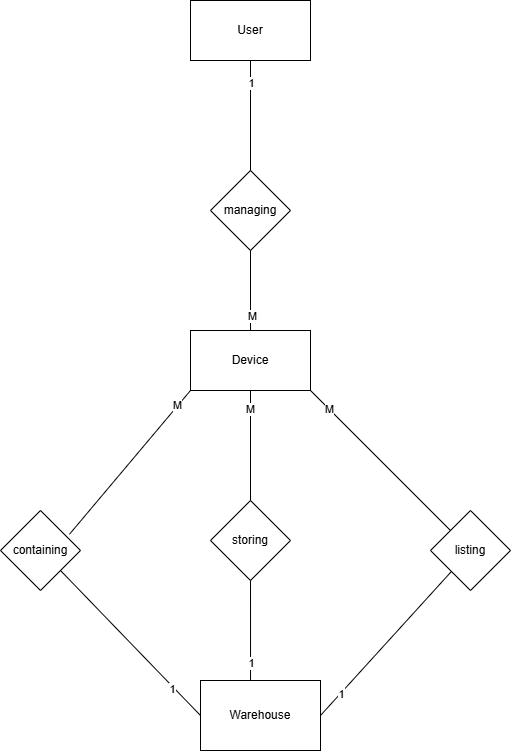

The diagram above was exported from draw.io. Its source (the exported page's mxGraphModel, read from the mxfile embedded in the PNG):
<mxGraphModel dx="1098" dy="772" grid="1" gridSize="10" guides="1" tooltips="1" connect="1" arrows="1" fold="1" page="1" pageScale="1" pageWidth="827" pageHeight="1169" math="0" shadow="0">
  <root>
    <mxCell id="0" />
    <mxCell id="1" parent="0" />
    <mxCell id="cyF94CY6pfkdk_S-sykm-1" parent="1" style="rounded=0;whiteSpace=wrap;html=1;" value="User" vertex="1">
      <mxGeometry height="60" width="120" x="300" y="50" as="geometry" />
    </mxCell>
    <mxCell id="cyF94CY6pfkdk_S-sykm-2" parent="1" style="rounded=0;whiteSpace=wrap;html=1;" value="Device" vertex="1">
      <mxGeometry height="60" width="120" x="300" y="380" as="geometry" />
    </mxCell>
    <mxCell id="cyF94CY6pfkdk_S-sykm-3" parent="1" style="rounded=0;whiteSpace=wrap;html=1;" value="Warehouse" vertex="1">
      <mxGeometry height="70" width="120" x="310" y="730" as="geometry" />
    </mxCell>
    <mxCell id="cyF94CY6pfkdk_S-sykm-4" parent="1" style="rhombus;whiteSpace=wrap;html=1;" value="managing" vertex="1">
      <mxGeometry height="80" width="80" x="320" y="220" as="geometry" />
    </mxCell>
    <mxCell id="cyF94CY6pfkdk_S-sykm-5" parent="1" style="rhombus;whiteSpace=wrap;html=1;" value="storing" vertex="1">
      <mxGeometry height="80" width="80" x="320" y="550" as="geometry" />
    </mxCell>
    <mxCell id="cyF94CY6pfkdk_S-sykm-6" edge="1" parent="1" source="cyF94CY6pfkdk_S-sykm-1" style="endArrow=none;html=1;rounded=0;exitX=0.5;exitY=1;exitDx=0;exitDy=0;" target="cyF94CY6pfkdk_S-sykm-4" value="">
      <mxGeometry height="50" relative="1" width="50" as="geometry">
        <mxPoint x="390" y="390" as="sourcePoint" />
        <mxPoint x="440" y="340" as="targetPoint" />
      </mxGeometry>
    </mxCell>
    <mxCell id="cyF94CY6pfkdk_S-sykm-26" connectable="0" parent="cyF94CY6pfkdk_S-sykm-6" style="edgeLabel;html=1;align=center;verticalAlign=middle;resizable=0;points=[];" value="1" vertex="1">
      <mxGeometry relative="1" x="-0.5962" as="geometry">
        <mxPoint as="offset" />
      </mxGeometry>
    </mxCell>
    <mxCell id="cyF94CY6pfkdk_S-sykm-7" edge="1" parent="1" source="cyF94CY6pfkdk_S-sykm-4" style="endArrow=none;html=1;rounded=0;exitX=0.5;exitY=1;exitDx=0;exitDy=0;" value="">
      <mxGeometry height="50" relative="1" width="50" as="geometry">
        <mxPoint x="300" y="370" as="sourcePoint" />
        <mxPoint x="360" y="380" as="targetPoint" />
      </mxGeometry>
    </mxCell>
    <mxCell id="cyF94CY6pfkdk_S-sykm-13" connectable="0" parent="cyF94CY6pfkdk_S-sykm-7" style="edgeLabel;html=1;align=center;verticalAlign=middle;resizable=0;points=[];" value="M" vertex="1">
      <mxGeometry relative="1" x="0.6479" y="1" as="geometry">
        <mxPoint as="offset" />
      </mxGeometry>
    </mxCell>
    <mxCell id="cyF94CY6pfkdk_S-sykm-9" edge="1" parent="1" source="cyF94CY6pfkdk_S-sykm-2" style="endArrow=none;html=1;rounded=0;exitX=0.5;exitY=1;exitDx=0;exitDy=0;" target="cyF94CY6pfkdk_S-sykm-5" value="">
      <mxGeometry height="50" relative="1" width="50" as="geometry">
        <mxPoint x="440" y="470" as="sourcePoint" />
        <mxPoint x="490" y="420" as="targetPoint" />
      </mxGeometry>
    </mxCell>
    <mxCell id="cyF94CY6pfkdk_S-sykm-15" connectable="0" parent="cyF94CY6pfkdk_S-sykm-9" style="edgeLabel;html=1;align=center;verticalAlign=middle;resizable=0;points=[];" value="M" vertex="1">
      <mxGeometry relative="1" x="-0.6545" y="-1" as="geometry">
        <mxPoint as="offset" />
      </mxGeometry>
    </mxCell>
    <mxCell id="cyF94CY6pfkdk_S-sykm-10" edge="1" parent="1" source="cyF94CY6pfkdk_S-sykm-5" style="endArrow=none;html=1;rounded=0;entryX=0.417;entryY=0;entryDx=0;entryDy=0;entryPerimeter=0;" target="cyF94CY6pfkdk_S-sykm-3" value="">
      <mxGeometry height="50" relative="1" width="50" as="geometry">
        <mxPoint x="550" y="313" as="sourcePoint" />
        <mxPoint x="360" y="710" as="targetPoint" />
      </mxGeometry>
    </mxCell>
    <mxCell id="cyF94CY6pfkdk_S-sykm-14" connectable="0" parent="cyF94CY6pfkdk_S-sykm-10" style="edgeLabel;html=1;align=center;verticalAlign=middle;resizable=0;points=[];" value="1" vertex="1">
      <mxGeometry relative="1" x="0.6382" as="geometry">
        <mxPoint as="offset" />
      </mxGeometry>
    </mxCell>
    <mxCell id="cyF94CY6pfkdk_S-sykm-16" parent="1" style="rhombus;whiteSpace=wrap;html=1;" value="containing" vertex="1">
      <mxGeometry height="80" width="80" x="110" y="560" as="geometry" />
    </mxCell>
    <mxCell id="cyF94CY6pfkdk_S-sykm-17" parent="1" style="rhombus;whiteSpace=wrap;html=1;" value="listing" vertex="1">
      <mxGeometry height="80" width="80" x="540" y="560" as="geometry" />
    </mxCell>
    <mxCell id="cyF94CY6pfkdk_S-sykm-18" edge="1" parent="1" source="cyF94CY6pfkdk_S-sykm-16" style="endArrow=none;html=1;rounded=0;entryX=0;entryY=1;entryDx=0;entryDy=0;exitX=0.862;exitY=0.297;exitDx=0;exitDy=0;exitPerimeter=0;" target="cyF94CY6pfkdk_S-sykm-2" value="">
      <mxGeometry height="50" relative="1" width="50" as="geometry">
        <mxPoint x="130" y="720" as="sourcePoint" />
        <mxPoint x="200" y="650" as="targetPoint" />
      </mxGeometry>
    </mxCell>
    <mxCell id="cyF94CY6pfkdk_S-sykm-22" connectable="0" parent="cyF94CY6pfkdk_S-sykm-18" style="edgeLabel;html=1;align=center;verticalAlign=middle;resizable=0;points=[];" value="M" vertex="1">
      <mxGeometry relative="1" x="0.7897" y="1" as="geometry">
        <mxPoint as="offset" />
      </mxGeometry>
    </mxCell>
    <mxCell id="cyF94CY6pfkdk_S-sykm-19" edge="1" parent="1" source="cyF94CY6pfkdk_S-sykm-2" style="endArrow=none;html=1;rounded=0;exitX=1;exitY=1;exitDx=0;exitDy=0;" target="cyF94CY6pfkdk_S-sykm-17" value="">
      <mxGeometry height="50" relative="1" width="50" as="geometry">
        <mxPoint x="460" y="540" as="sourcePoint" />
        <mxPoint x="510" y="490" as="targetPoint" />
      </mxGeometry>
    </mxCell>
    <mxCell id="cyF94CY6pfkdk_S-sykm-23" connectable="0" parent="cyF94CY6pfkdk_S-sykm-19" style="edgeLabel;html=1;align=center;verticalAlign=middle;resizable=0;points=[];" value="M" vertex="1">
      <mxGeometry relative="1" x="-0.7323" as="geometry">
        <mxPoint as="offset" />
      </mxGeometry>
    </mxCell>
    <mxCell id="cyF94CY6pfkdk_S-sykm-20" edge="1" parent="1" source="cyF94CY6pfkdk_S-sykm-3" style="endArrow=none;html=1;rounded=0;entryX=1;entryY=1;entryDx=0;entryDy=0;exitX=0;exitY=0.5;exitDx=0;exitDy=0;" target="cyF94CY6pfkdk_S-sykm-16" value="">
      <mxGeometry height="50" relative="1" width="50" as="geometry">
        <mxPoint x="150" y="740" as="sourcePoint" />
        <mxPoint x="200" y="690" as="targetPoint" />
      </mxGeometry>
    </mxCell>
    <mxCell id="cyF94CY6pfkdk_S-sykm-24" connectable="0" parent="cyF94CY6pfkdk_S-sykm-20" style="edgeLabel;html=1;align=center;verticalAlign=middle;resizable=0;points=[];" value="1" vertex="1">
      <mxGeometry relative="1" x="-0.6115" y="2" as="geometry">
        <mxPoint as="offset" />
      </mxGeometry>
    </mxCell>
    <mxCell id="cyF94CY6pfkdk_S-sykm-21" edge="1" parent="1" source="cyF94CY6pfkdk_S-sykm-3" style="endArrow=none;html=1;rounded=0;exitX=1;exitY=0.5;exitDx=0;exitDy=0;" target="cyF94CY6pfkdk_S-sykm-17" value="">
      <mxGeometry height="50" relative="1" width="50" as="geometry">
        <mxPoint x="470" y="720" as="sourcePoint" />
        <mxPoint x="520" y="670" as="targetPoint" />
      </mxGeometry>
    </mxCell>
    <mxCell id="cyF94CY6pfkdk_S-sykm-25" connectable="0" parent="cyF94CY6pfkdk_S-sykm-21" style="edgeLabel;html=1;align=center;verticalAlign=middle;resizable=0;points=[];" value="1" vertex="1">
      <mxGeometry relative="1" x="-0.6969" y="-1" as="geometry">
        <mxPoint as="offset" />
      </mxGeometry>
    </mxCell>
  </root>
</mxGraphModel>